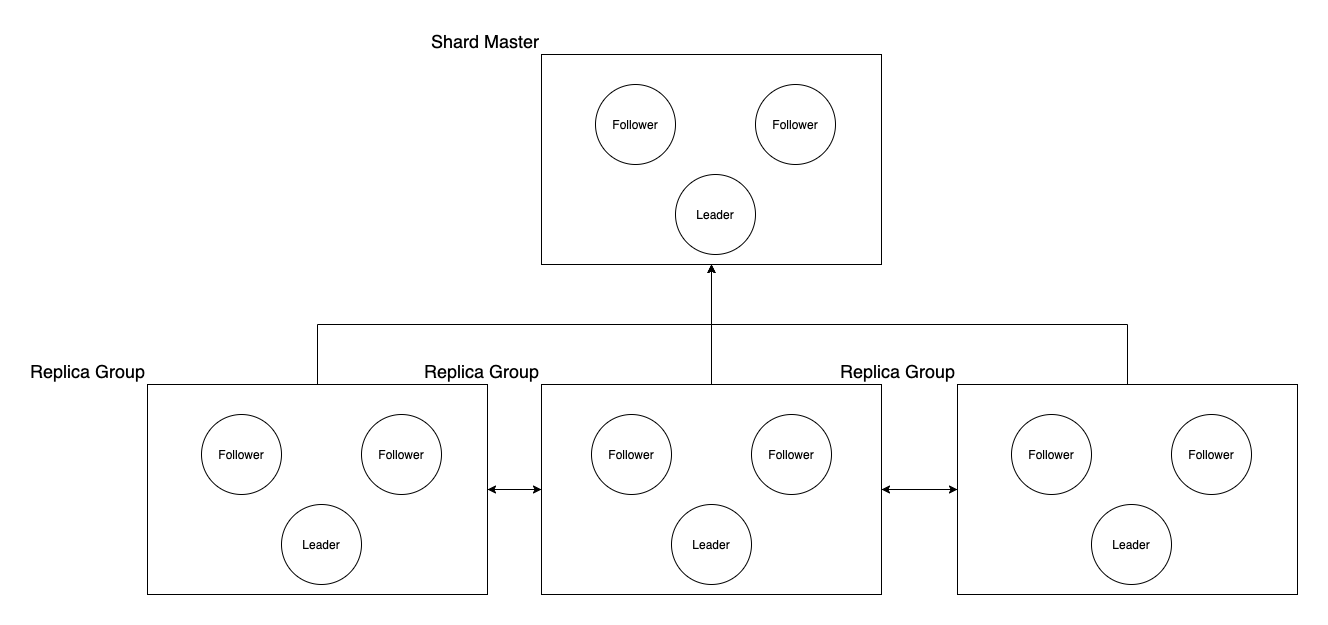

The diagram above was exported from draw.io. Its source (the exported page's mxGraphModel, read from the mxfile embedded in the PNG):
<mxGraphModel dx="3105" dy="1153" grid="1" gridSize="10" guides="1" tooltips="1" connect="1" arrows="1" fold="1" page="1" pageScale="1" pageWidth="827" pageHeight="1169" math="0" shadow="0">
  <root>
    <mxCell id="0" />
    <mxCell id="1" parent="0" />
    <mxCell id="lnfNboqkVBi9Ky5NQs68-1" value="&lt;font style=&quot;font-size: 18px&quot;&gt;Shard Master&lt;/font&gt;" style="rounded=0;whiteSpace=wrap;html=1;fillColor=none;labelPosition=left;verticalLabelPosition=top;align=right;verticalAlign=bottom;" vertex="1" parent="1">
      <mxGeometry x="314" y="90" width="340" height="210" as="geometry" />
    </mxCell>
    <mxCell id="lnfNboqkVBi9Ky5NQs68-2" value="Leader" style="ellipse;whiteSpace=wrap;html=1;aspect=fixed;fillColor=none;" vertex="1" parent="1">
      <mxGeometry x="448" y="210" width="80" height="80" as="geometry" />
    </mxCell>
    <mxCell id="lnfNboqkVBi9Ky5NQs68-3" value="Follower" style="ellipse;whiteSpace=wrap;html=1;aspect=fixed;fillColor=none;" vertex="1" parent="1">
      <mxGeometry x="528" y="120" width="80" height="80" as="geometry" />
    </mxCell>
    <mxCell id="lnfNboqkVBi9Ky5NQs68-4" value="Follower" style="ellipse;whiteSpace=wrap;html=1;aspect=fixed;fillColor=none;" vertex="1" parent="1">
      <mxGeometry x="368" y="120" width="80" height="80" as="geometry" />
    </mxCell>
    <mxCell id="lnfNboqkVBi9Ky5NQs68-29" style="edgeStyle=orthogonalEdgeStyle;rounded=0;orthogonalLoop=1;jettySize=auto;html=1;entryX=0;entryY=0.5;entryDx=0;entryDy=0;" edge="1" parent="1" source="lnfNboqkVBi9Ky5NQs68-17" target="lnfNboqkVBi9Ky5NQs68-21">
      <mxGeometry relative="1" as="geometry" />
    </mxCell>
    <mxCell id="lnfNboqkVBi9Ky5NQs68-33" style="edgeStyle=orthogonalEdgeStyle;rounded=0;orthogonalLoop=1;jettySize=auto;html=1;exitX=0.5;exitY=0;exitDx=0;exitDy=0;entryX=0.5;entryY=1;entryDx=0;entryDy=0;" edge="1" parent="1" source="lnfNboqkVBi9Ky5NQs68-17" target="lnfNboqkVBi9Ky5NQs68-1">
      <mxGeometry relative="1" as="geometry" />
    </mxCell>
    <mxCell id="lnfNboqkVBi9Ky5NQs68-17" value="&lt;font style=&quot;font-size: 18px&quot;&gt;Replica Group&lt;/font&gt;" style="rounded=0;whiteSpace=wrap;html=1;fillColor=none;labelPosition=left;verticalLabelPosition=top;align=right;verticalAlign=bottom;" vertex="1" parent="1">
      <mxGeometry x="-80" y="420" width="340" height="210" as="geometry" />
    </mxCell>
    <mxCell id="lnfNboqkVBi9Ky5NQs68-18" value="Leader" style="ellipse;whiteSpace=wrap;html=1;aspect=fixed;fillColor=none;" vertex="1" parent="1">
      <mxGeometry x="54" y="540" width="80" height="80" as="geometry" />
    </mxCell>
    <mxCell id="lnfNboqkVBi9Ky5NQs68-19" value="Follower" style="ellipse;whiteSpace=wrap;html=1;aspect=fixed;fillColor=none;" vertex="1" parent="1">
      <mxGeometry x="134" y="450" width="80" height="80" as="geometry" />
    </mxCell>
    <mxCell id="lnfNboqkVBi9Ky5NQs68-20" value="Follower" style="ellipse;whiteSpace=wrap;html=1;aspect=fixed;fillColor=none;" vertex="1" parent="1">
      <mxGeometry x="-26" y="450" width="80" height="80" as="geometry" />
    </mxCell>
    <mxCell id="lnfNboqkVBi9Ky5NQs68-30" style="edgeStyle=orthogonalEdgeStyle;rounded=0;orthogonalLoop=1;jettySize=auto;html=1;exitX=0;exitY=0.5;exitDx=0;exitDy=0;entryX=1;entryY=0.5;entryDx=0;entryDy=0;" edge="1" parent="1" source="lnfNboqkVBi9Ky5NQs68-21" target="lnfNboqkVBi9Ky5NQs68-17">
      <mxGeometry relative="1" as="geometry" />
    </mxCell>
    <mxCell id="lnfNboqkVBi9Ky5NQs68-31" style="edgeStyle=orthogonalEdgeStyle;rounded=0;orthogonalLoop=1;jettySize=auto;html=1;exitX=1;exitY=0.5;exitDx=0;exitDy=0;entryX=0;entryY=0.5;entryDx=0;entryDy=0;" edge="1" parent="1" source="lnfNboqkVBi9Ky5NQs68-21" target="lnfNboqkVBi9Ky5NQs68-25">
      <mxGeometry relative="1" as="geometry" />
    </mxCell>
    <mxCell id="lnfNboqkVBi9Ky5NQs68-34" style="edgeStyle=orthogonalEdgeStyle;rounded=0;orthogonalLoop=1;jettySize=auto;html=1;exitX=0.5;exitY=0;exitDx=0;exitDy=0;" edge="1" parent="1" source="lnfNboqkVBi9Ky5NQs68-21">
      <mxGeometry relative="1" as="geometry">
        <mxPoint x="484" y="300" as="targetPoint" />
        <Array as="points">
          <mxPoint x="484" y="360" />
          <mxPoint x="484" y="360" />
        </Array>
      </mxGeometry>
    </mxCell>
    <mxCell id="lnfNboqkVBi9Ky5NQs68-21" value="&lt;font style=&quot;font-size: 18px&quot;&gt;Replica Group&lt;/font&gt;" style="rounded=0;whiteSpace=wrap;html=1;fillColor=none;labelPosition=left;verticalLabelPosition=top;align=right;verticalAlign=bottom;" vertex="1" parent="1">
      <mxGeometry x="314" y="420" width="340" height="210" as="geometry" />
    </mxCell>
    <mxCell id="lnfNboqkVBi9Ky5NQs68-22" value="Leader" style="ellipse;whiteSpace=wrap;html=1;aspect=fixed;fillColor=none;" vertex="1" parent="1">
      <mxGeometry x="444" y="540" width="80" height="80" as="geometry" />
    </mxCell>
    <mxCell id="lnfNboqkVBi9Ky5NQs68-23" value="Follower" style="ellipse;whiteSpace=wrap;html=1;aspect=fixed;fillColor=none;" vertex="1" parent="1">
      <mxGeometry x="524" y="450" width="80" height="80" as="geometry" />
    </mxCell>
    <mxCell id="lnfNboqkVBi9Ky5NQs68-24" value="Follower" style="ellipse;whiteSpace=wrap;html=1;aspect=fixed;fillColor=none;" vertex="1" parent="1">
      <mxGeometry x="364" y="450" width="80" height="80" as="geometry" />
    </mxCell>
    <mxCell id="lnfNboqkVBi9Ky5NQs68-32" style="edgeStyle=orthogonalEdgeStyle;rounded=0;orthogonalLoop=1;jettySize=auto;html=1;exitX=0;exitY=0.5;exitDx=0;exitDy=0;entryX=1;entryY=0.5;entryDx=0;entryDy=0;" edge="1" parent="1" source="lnfNboqkVBi9Ky5NQs68-25" target="lnfNboqkVBi9Ky5NQs68-21">
      <mxGeometry relative="1" as="geometry" />
    </mxCell>
    <mxCell id="lnfNboqkVBi9Ky5NQs68-35" style="edgeStyle=orthogonalEdgeStyle;rounded=0;orthogonalLoop=1;jettySize=auto;html=1;exitX=0.5;exitY=0;exitDx=0;exitDy=0;entryX=0.5;entryY=1;entryDx=0;entryDy=0;" edge="1" parent="1" source="lnfNboqkVBi9Ky5NQs68-25" target="lnfNboqkVBi9Ky5NQs68-1">
      <mxGeometry relative="1" as="geometry" />
    </mxCell>
    <mxCell id="lnfNboqkVBi9Ky5NQs68-25" value="&lt;font style=&quot;font-size: 18px&quot;&gt;Replica Group&lt;/font&gt;" style="rounded=0;whiteSpace=wrap;html=1;fillColor=none;labelPosition=left;verticalLabelPosition=top;align=right;verticalAlign=bottom;" vertex="1" parent="1">
      <mxGeometry x="730" y="420" width="340" height="210" as="geometry" />
    </mxCell>
    <mxCell id="lnfNboqkVBi9Ky5NQs68-26" value="Leader" style="ellipse;whiteSpace=wrap;html=1;aspect=fixed;fillColor=none;" vertex="1" parent="1">
      <mxGeometry x="864" y="540" width="80" height="80" as="geometry" />
    </mxCell>
    <mxCell id="lnfNboqkVBi9Ky5NQs68-27" value="Follower" style="ellipse;whiteSpace=wrap;html=1;aspect=fixed;fillColor=none;" vertex="1" parent="1">
      <mxGeometry x="944" y="450" width="80" height="80" as="geometry" />
    </mxCell>
    <mxCell id="lnfNboqkVBi9Ky5NQs68-28" value="Follower" style="ellipse;whiteSpace=wrap;html=1;aspect=fixed;fillColor=none;" vertex="1" parent="1">
      <mxGeometry x="784" y="450" width="80" height="80" as="geometry" />
    </mxCell>
  </root>
</mxGraphModel>